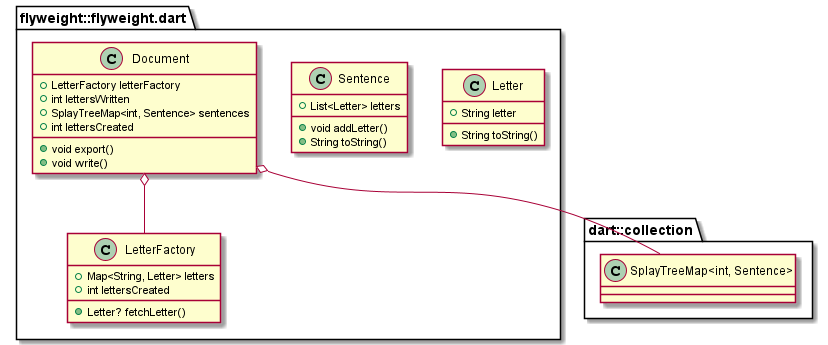

The diagram above was rendered by PlantUML. Its source (embedded in the PNG):
@startuml
set namespaceSeparator ::

class "flyweight::flyweight.dart::Letter" {
  +String letter
  +String toString()
}

class "flyweight::flyweight.dart::Sentence" {
  +List<Letter> letters
  +void addLetter()
  +String toString()
}

class "flyweight::flyweight.dart::LetterFactory" {
  +Map<String, Letter> letters
  +int lettersCreated
  +Letter? fetchLetter()
}

class "flyweight::flyweight.dart::Document" {
  +LetterFactory letterFactory
  +int lettersWritten
  +SplayTreeMap<int, Sentence> sentences
  +int lettersCreated
  +void export()
  +void write()
}

"flyweight::flyweight.dart::Document" o-- "flyweight::flyweight.dart::LetterFactory"
"flyweight::flyweight.dart::Document" o-- "dart::collection::SplayTreeMap<int, Sentence>"


@enduml